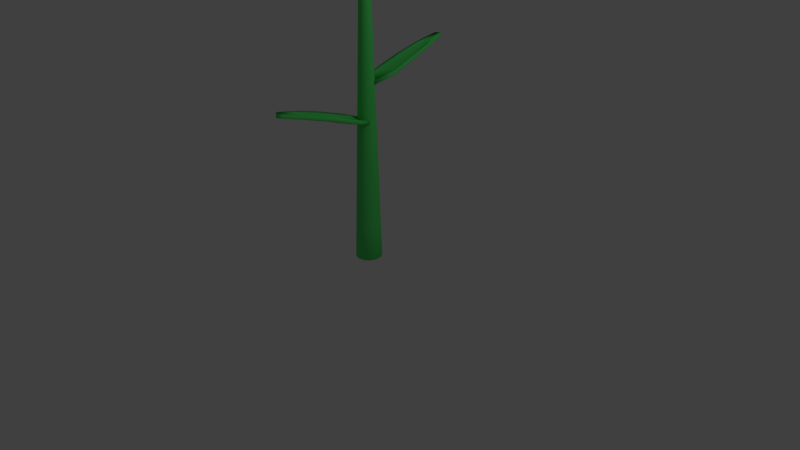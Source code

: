 # Source: FlowerStem1.blend  (saved by Blender 2.79.0; exported with 4.5.12 LTS)
import bpy
from mathutils import Matrix  # noqa: F401  (used for matrix-valued properties, if any)

bpy.ops.wm.read_factory_settings(use_empty=True)
scene = bpy.context.scene
scene.name = 'Scene'

# ---- collections
col_collection_1 = bpy.data.collections.new('Collection 1'); scene.collection.children.link(col_collection_1)

# ---- materials (node trees are filled in below, after node groups)
mat_stem = bpy.data.materials.new('Stem')
mat_stem.alpha_threshold = 0.0
mat_stem.diffuse_color = (0.09688, 0.8, 0.1559, 1.0)
mat_stem.roughness = 0.5

# ---- material node trees

# ---- world
world_world = bpy.data.worlds.new('World'); scene.world = world_world
world_world.color = (0.05088, 0.05088, 0.05088)
world_world.use_sun_shadow = False
world_world.sun_shadow_jitter_overblur = 0.0
world_world.cycles.sampling_method = 'MANUAL'

# ---- cameras
cam_camera = bpy.data.cameras.new('Camera')
cam_camera.clip_end = 100.0
cam_camera.lens = 35.0
cam_camera.sensor_width = 32.0
cam_camera.sensor_height = 18.0
cam_camera.ortho_scale = 7.314
cam_camera.dof.focus_distance = 0.0

# ---- lights
light_lamp = bpy.data.lights.new('Lamp', 'POINT')
light_lamp.transmission_factor = 0.0
light_lamp.cutoff_distance = 30.0
light_lamp.energy = 100.0
light_lamp.shadow_buffer_clip_start = 1.001
light_lamp.shadow_soft_size = 0.1
light_lamp.shadow_maximum_resolution = 0.006
light_lamp.use_absolute_resolution = True

# ---- meshes
me_cylinder = bpy.data.meshes.new('Cylinder')
me_cylinder.from_pydata([(1.089e-07, 0.1682, -0.002913), (1.199e-07, 0.03622, 1.997), (0.06436, 0.1554, -0.002913), (0.01386, 0.03347, 1.997), (0.1189, 0.1189, -0.002913), (0.02561, 0.02561, 1.997), (0.1554, 0.06436, -0.002913), (0.03347, 0.01386, 1.997), (0.1682, -2.258e-08, -0.002913), (0.03622, -2.532e-08, 1.997), (0.1554, -0.06436, -0.002913), (0.03347, -0.01386, 1.997), (0.1189, -0.1189, -0.002913), (0.02561, -0.02561, 1.997), (0.06436, -0.1554, -0.002913), (0.01386, -0.03347, 1.997), (1.343e-07, -0.1682, -0.002913), (1.254e-07, -0.03622, 1.997), (-0.06436, -0.1554, -0.002913), (-0.01386, -0.03347, 1.997), (-0.1189, -0.1189, -0.002913), (-0.02561, -0.02561, 1.997), (-0.1554, -0.06436, -0.002913), (-0.03347, -0.01386, 1.997), (-0.1682, -1.322e-08, -0.002913), (-0.03622, -2.331e-08, 1.997), (-0.1554, 0.06436, -0.002913), (-0.03347, 0.01386, 1.997), (-0.1189, 0.1189, -0.002913), (-0.02561, 0.02561, 1.997), (-0.06436, 0.1554, -0.002913), (-0.01386, 0.03347, 1.997), (1.1e-07, 0.155, 0.1971), (1.111e-07, 0.1418, 0.3971), (1.122e-07, 0.1286, 0.5971), (1.133e-07, 0.1154, 0.7971), (1.144e-07, 0.1022, 0.9971), (1.155e-07, 0.089, 1.197), (1.166e-07, 0.07581, 1.397), (1.177e-07, 0.06261, 1.597), (1.188e-07, 0.04942, 1.797), (0.01891, 0.04566, 1.797), (0.02396, 0.05785, 1.597), (0.02901, 0.07004, 1.397), (0.03406, 0.08223, 1.197), (0.03911, 0.09442, 0.9971), (0.04416, 0.1066, 0.7971), (0.04921, 0.1188, 0.5971), (0.05426, 0.131, 0.3971), (0.05931, 0.1432, 0.1971), (0.03494, 0.03494, 1.797), (0.04427, 0.04427, 1.597), (0.0536, 0.0536, 1.397), (0.06293, 0.06293, 1.197), (0.07226, 0.07226, 0.9971), (0.08159, 0.08159, 0.7971), (0.09092, 0.09092, 0.5971), (0.1003, 0.1003, 0.3971), (0.1096, 0.1096, 0.1971), (0.04566, 0.01891, 1.797), (0.05785, 0.02396, 1.597), (0.07004, 0.02901, 1.397), (0.08223, 0.03406, 1.197), (0.09442, 0.03911, 0.9971), (0.1066, 0.04416, 0.7971), (0.1188, 0.04921, 0.5971), (0.131, 0.05426, 0.3971), (0.1432, 0.05931, 0.1971), (0.04942, -2.505e-08, 1.797), (0.06261, -2.477e-08, 1.597), (0.07581, -2.45e-08, 1.397), (0.089, -2.422e-08, 1.197), (0.1022, -2.395e-08, 0.9971), (0.1154, -2.367e-08, 0.7971), (0.1286, -2.34e-08, 0.5971), (0.1418, -2.313e-08, 0.3971), (0.155, -2.285e-08, 0.1971), (0.04566, -0.01891, 1.797), (0.05785, -0.02396, 1.597), (0.07004, -0.02901, 1.397), (0.08223, -0.03406, 1.197), (0.09442, -0.03911, 0.9971), (0.1066, -0.04416, 0.7971), (0.1188, -0.04921, 0.5971), (0.131, -0.05426, 0.3971), (0.1432, -0.05931, 0.1971), (0.03494, -0.03494, 1.797), (0.04427, -0.04427, 1.597), (0.0536, -0.0536, 1.397), (0.06293, -0.06293, 1.197), (0.07226, -0.07226, 0.9971), (0.08159, -0.08159, 0.7971), (0.09092, -0.09092, 0.5971), (0.1003, -0.1003, 0.3971), (0.1096, -0.1096, 0.1971), (0.01891, -0.04566, 1.797), (0.02396, -0.05785, 1.597), (0.02901, -0.07004, 1.397), (0.03406, -0.08223, 1.197), (0.03911, -0.09442, 0.9971), (0.04416, -0.1066, 0.7971), (0.04921, -0.1188, 0.5971), (0.05426, -0.131, 0.3971), (0.05931, -0.1432, 0.1971), (1.263e-07, -0.04942, 1.797), (1.271e-07, -0.06261, 1.597), (1.28e-07, -0.07581, 1.397), (1.289e-07, -0.089, 1.197), (1.298e-07, -0.1022, 0.9971), (1.307e-07, -0.1154, 0.7971), (1.316e-07, -0.1286, 0.5971), (1.325e-07, -0.1418, 0.3971), (1.334e-07, -0.155, 0.1971), (-0.01891, -0.04566, 1.797), (-0.02396, -0.05785, 1.597), (-0.02901, -0.07004, 1.397), (-0.03406, -0.08223, 1.197), (-0.03911, -0.09442, 0.9971), (-0.04416, -0.1066, 0.7971), (-0.04921, -0.1188, 0.5971), (-0.05426, -0.131, 0.3971), (-0.05931, -0.1432, 0.1971), (-0.03494, -0.03494, 1.797), (-0.04427, -0.04427, 1.597), (-0.0536, -0.0536, 1.397), (-0.06293, -0.06293, 1.197), (-0.07226, -0.07226, 0.9971), (-0.08159, -0.08159, 0.7971), (-0.09092, -0.09092, 0.5971), (-0.1003, -0.1003, 0.3971), (-0.1096, -0.1096, 0.1971), (-0.04566, -0.01891, 1.797), (-0.05785, -0.02396, 1.597), (-0.07004, -0.02901, 1.397), (-0.08223, -0.03406, 1.197), (-0.09442, -0.03911, 0.9971), (-0.1066, -0.04416, 0.7971), (-0.1188, -0.04921, 0.5971), (-0.131, -0.05426, 0.3971), (-0.1432, -0.05931, 0.1971), (-0.04942, -2.23e-08, 1.797), (-0.06261, -2.129e-08, 1.597), (-0.07581, -2.028e-08, 1.397), (-0.089, -1.927e-08, 1.197), (-0.1022, -1.826e-08, 0.9971), (-0.1154, -1.725e-08, 0.7971), (-0.1286, -1.625e-08, 0.5971), (-0.1418, -1.524e-08, 0.3971), (-0.155, -1.423e-08, 0.1971), (-0.04566, 0.01891, 1.797), (-0.05785, 0.02396, 1.597), (-0.07004, 0.02901, 1.397), (-0.08223, 0.03406, 1.197), (-0.09442, 0.03911, 0.9971), (-0.1066, 0.04416, 0.7971), (-0.1188, 0.04921, 0.5971), (-0.131, 0.05426, 0.3971), (-0.1432, 0.05931, 0.1971), (-0.03494, 0.03494, 1.797), (-0.04427, 0.04427, 1.597), (-0.0536, 0.0536, 1.397), (-0.06293, 0.06293, 1.197), (-0.07226, 0.07226, 0.9971), (-0.08159, 0.08159, 0.7971), (-0.09092, 0.09092, 0.5971), (-0.1003, 0.1003, 0.3971), (-0.1096, 0.1096, 0.1971), (-0.01891, 0.04566, 1.797), (-0.02396, 0.05785, 1.597), (-0.02901, 0.07004, 1.397), (-0.03406, 0.08223, 1.197), (-0.03911, 0.09442, 0.9971), (-0.04416, 0.1066, 0.7971), (-0.04921, 0.1188, 0.5971), (-0.05426, 0.131, 0.3971), (-0.05931, 0.1432, 0.1971)], [], [(40, 1, 3, 41), (41, 3, 5, 50), (50, 5, 7, 59), (59, 7, 9, 68), (68, 9, 11, 77), (77, 11, 13, 86), (86, 13, 15, 95), (95, 15, 17, 104), (104, 17, 19, 113), (113, 19, 21, 122), (122, 21, 23, 131), (131, 23, 25, 140), (140, 25, 27, 149), (149, 27, 29, 158), (3, 1, 31, 29, 27, 25, 23, 21, 19, 17, 15, 13, 11, 9, 7, 5), (158, 29, 31, 167), (167, 31, 1, 40), (0, 2, 4, 6, 8, 10, 12, 14, 16, 18, 20, 22, 24, 26, 28, 30), (30, 175, 32, 0), (175, 174, 33, 32), (174, 173, 34, 33), (173, 172, 35, 34), (172, 171, 36, 35), (171, 170, 37, 36), (170, 169, 38, 37), (169, 168, 39, 38), (168, 167, 40, 39), (28, 166, 175, 30), (166, 165, 174, 175), (165, 164, 173, 174), (164, 163, 172, 173), (163, 162, 171, 172), (162, 161, 170, 171), (161, 160, 169, 170), (160, 159, 168, 169), (159, 158, 167, 168), (26, 157, 166, 28), (157, 156, 165, 166), (156, 155, 164, 165), (155, 154, 163, 164), (154, 153, 162, 163), (153, 152, 161, 162), (152, 151, 160, 161), (151, 150, 159, 160), (150, 149, 158, 159), (24, 148, 157, 26), (148, 147, 156, 157), (147, 146, 155, 156), (146, 145, 154, 155), (145, 144, 153, 154), (144, 143, 152, 153), (143, 142, 151, 152), (142, 141, 150, 151), (141, 140, 149, 150), (22, 139, 148, 24), (139, 138, 147, 148), (138, 137, 146, 147), (137, 136, 145, 146), (136, 135, 144, 145), (135, 134, 143, 144), (134, 133, 142, 143), (133, 132, 141, 142), (132, 131, 140, 141), (20, 130, 139, 22), (130, 129, 138, 139), (129, 128, 137, 138), (128, 127, 136, 137), (127, 126, 135, 136), (126, 125, 134, 135), (125, 124, 133, 134), (124, 123, 132, 133), (123, 122, 131, 132), (18, 121, 130, 20), (121, 120, 129, 130), (120, 119, 128, 129), (119, 118, 127, 128), (118, 117, 126, 127), (117, 116, 125, 126), (116, 115, 124, 125), (115, 114, 123, 124), (114, 113, 122, 123), (16, 112, 121, 18), (112, 111, 120, 121), (111, 110, 119, 120), (110, 109, 118, 119), (109, 108, 117, 118), (108, 107, 116, 117), (107, 106, 115, 116), (106, 105, 114, 115), (105, 104, 113, 114), (14, 103, 112, 16), (103, 102, 111, 112), (102, 101, 110, 111), (101, 100, 109, 110), (100, 99, 108, 109), (99, 98, 107, 108), (98, 97, 106, 107), (97, 96, 105, 106), (96, 95, 104, 105), (12, 94, 103, 14), (94, 93, 102, 103), (93, 92, 101, 102), (92, 91, 100, 101), (91, 90, 99, 100), (90, 89, 98, 99), (89, 88, 97, 98), (88, 87, 96, 97), (87, 86, 95, 96), (10, 85, 94, 12), (85, 84, 93, 94), (84, 83, 92, 93), (83, 82, 91, 92), (82, 81, 90, 91), (81, 80, 89, 90), (80, 79, 88, 89), (79, 78, 87, 88), (78, 77, 86, 87), (8, 76, 85, 10), (76, 75, 84, 85), (75, 74, 83, 84), (74, 73, 82, 83), (73, 72, 81, 82), (72, 71, 80, 81), (71, 70, 79, 80), (70, 69, 78, 79), (69, 68, 77, 78), (6, 67, 76, 8), (67, 66, 75, 76), (66, 65, 74, 75), (65, 64, 73, 74), (64, 63, 72, 73), (63, 62, 71, 72), (62, 61, 70, 71), (61, 60, 69, 70), (60, 59, 68, 69), (4, 58, 67, 6), (58, 57, 66, 67), (57, 56, 65, 66), (56, 55, 64, 65), (55, 54, 63, 64), (54, 53, 62, 63), (53, 52, 61, 62), (52, 51, 60, 61), (51, 50, 59, 60), (2, 49, 58, 4), (49, 48, 57, 58), (48, 47, 56, 57), (47, 46, 55, 56), (46, 45, 54, 55), (45, 44, 53, 54), (44, 43, 52, 53), (43, 42, 51, 52), (42, 41, 50, 51), (0, 32, 49, 2), (32, 33, 48, 49), (33, 34, 47, 48), (34, 35, 46, 47), (35, 36, 45, 46), (36, 37, 44, 45), (37, 38, 43, 44), (38, 39, 42, 43), (39, 40, 41, 42)])
me_cylinder.polygons.foreach_set('use_smooth', [True] * 162)
me_cylinder.materials.append(mat_stem)
me_cylinder.use_remesh_preserve_volume = False
me_cylinder.use_remesh_preserve_attributes = False
me_cylinder.use_mirror_vertex_groups = False
me_cylinder.update()
me_cylinder_001 = bpy.data.meshes.new('Cylinder.001')
me_cylinder_001.from_pydata([(1.144e-07, 0.1022, 0.9971), (0.03911, 0.09442, 0.9971), (0.07226, 0.07226, 0.9971), (0.09442, 0.03911, 0.9971), (0.1066, -0.04416, 0.7971), (0.08159, -0.08159, 0.7971), (0.04416, -0.1066, 0.7971), (1.307e-07, -0.1154, 0.7971), (-0.04416, -0.1066, 0.7971), (-0.08159, -0.08159, 0.7971), (-0.1066, -0.04416, 0.7971), (-0.09442, 0.03911, 0.9971), (-0.07226, 0.07226, 0.9971), (-0.03911, 0.09442, 0.9971), (0.1603, -0.2396, 0.8255), (0.1219, -0.3025, 0.8263), (0.06557, -0.3455, 0.8271), (1.323e-07, -0.3602, 0.8273), (-0.06557, -0.3455, 0.8271), (-0.1219, -0.3025, 0.8263), (-0.1603, -0.2396, 0.8255), (0.1446, -0.5747, 0.8732), (0.1049, -0.64, 0.8747), (0.05494, -0.6825, 0.8757), (1.312e-07, -0.6962, 0.8759), (-0.05494, -0.6825, 0.8757), (-0.1049, -0.64, 0.8747), (-0.1446, -0.5747, 0.8732), (0.1065, -0.9266, 0.9173), (0.07967, -0.9796, 0.918), (0.04253, -1.013, 0.9185), (1.299e-07, -1.024, 0.9185), (-0.04253, -1.013, 0.9185), (-0.07967, -0.9796, 0.918), (-0.1065, -0.9266, 0.9173), (0.05407, -1.251, 0.9505), (0.04182, -1.273, 0.9505), (0.02278, -1.287, 0.9505), (1.288e-07, -1.292, 0.9505), (-0.02278, -1.287, 0.9505), (-0.04182, -1.273, 0.9505), (-0.05407, -1.251, 0.9505), (1.108e-07, 0.3939, 1.029), (0.06178, 0.3837, 1.029), (0.1125, 0.3633, 1.03), (0.1428, 0.336, 1.031), (-0.1428, 0.336, 1.031), (-0.1125, 0.3633, 1.03), (-0.06178, 0.3837, 1.029), (1.125e-07, 0.7063, 1.077), (0.05185, 0.696, 1.077), (0.09581, 0.6666, 1.077), (0.1252, 0.6227, 1.077), (-0.1252, 0.6227, 1.077), (-0.09581, 0.6666, 1.077), (-0.05185, 0.696, 1.077), (1.151e-07, 0.9683, 1.116), (0.03431, 0.9612, 1.116), (0.06705, 0.9403, 1.116), (0.09647, 0.9085, 1.117), (-0.09647, 0.9085, 1.117), (-0.06705, 0.9403, 1.116), (-0.03431, 0.9612, 1.116), (1.18e-07, 1.226, 1.151), (0.01451, 1.218, 1.151), (0.0268, 1.196, 1.151), (0.03502, 1.163, 1.151), (-0.03502, 1.163, 1.151), (-0.0268, 1.196, 1.151), (-0.01451, 1.218, 1.151)], [], [(9, 10, 20, 19), (8, 9, 19, 18), (7, 8, 18, 17), (6, 7, 17, 16), (5, 6, 16, 15), (4, 5, 15, 14), (16, 17, 24, 23), (18, 19, 26, 25), (15, 16, 23, 22), (17, 18, 25, 24), (19, 20, 27, 26), (14, 15, 22, 21), (25, 26, 33, 32), (22, 23, 30, 29), (24, 25, 32, 31), (26, 27, 34, 33), (21, 22, 29, 28), (23, 24, 31, 30), (29, 30, 37, 36), (31, 32, 39, 38), (33, 34, 41, 40), (28, 29, 36, 35), (30, 31, 38, 37), (32, 33, 40, 39), (13, 0, 42, 48), (12, 13, 48, 47), (11, 12, 47, 46), (2, 3, 45, 44), (1, 2, 44, 43), (0, 1, 43, 42), (43, 44, 51, 50), (46, 47, 54, 53), (48, 42, 49, 55), (42, 43, 50, 49), (44, 45, 52, 51), (47, 48, 55, 54), (50, 51, 58, 57), (53, 54, 61, 60), (55, 49, 56, 62), (49, 50, 57, 56), (51, 52, 59, 58), (54, 55, 62, 61), (60, 61, 68, 67), (62, 56, 63, 69), (56, 57, 64, 63), (58, 59, 66, 65), (61, 62, 69, 68), (57, 58, 65, 64)])
me_cylinder_001.polygons.foreach_set('use_smooth', [True] * 48)
me_cylinder_001.materials.append(mat_stem)
me_cylinder_001.use_remesh_preserve_volume = False
me_cylinder_001.use_remesh_preserve_attributes = False
me_cylinder_001.use_mirror_vertex_groups = False
me_cylinder_001.update()
arm_armature = bpy.data.armatures.new('Armature')  # bones are not reproduced

# ---- objects
ob_armature = bpy.data.objects.new('Armature', arm_armature)
ob_stem = bpy.data.objects.new('Stem', me_cylinder)
ob_leaves = bpy.data.objects.new('Leaves', me_cylinder_001)
ob_lamp = bpy.data.objects.new('Lamp', light_lamp)
ob_camera = bpy.data.objects.new('Camera', cam_camera)

# ---- transforms, parenting, visibility, modifiers, constraints
ob_armature.location = (0.0, 0.0, 0.0)
ob_armature.show_in_front = True
ob_armature.lineart.crease_threshold = 0.0
ob_stem.parent = ob_armature
ob_stem.location = (0.0, 0.0, 0.0)
ob_stem.scale = (1.0, 1.0, 2.311)
ob_stem.lineart.crease_threshold = 0.0
_vg = ob_stem.vertex_groups.new(name='Bone')
for _i, _w in zip([0, 2, 4, 6, 8, 10, 12, 14, 16, 18, 20, 22, 24, 26, 28, 30, 32, 49, 58, 67, 76, 85, 94, 103, 112, 121, 130, 139, 148, 157, 166, 175], [0.9985, 0.9985, 0.9985, 0.9986, 0.9985, 0.9985, 0.9985, 0.9986, 0.9985, 0.9985, 0.9985, 0.9986, 0.9985, 0.9985, 0.9985, 0.9986, 0.9751, 0.9751, 0.9751, 0.9751, 0.9751, 0.9751, 0.9751, 0.9751, 0.9751, 0.9751, 0.9751, 0.9751, 0.9751, 0.9751, 0.9751, 0.9751]): _vg.add([_i], _w, 'REPLACE')
_vg = ob_stem.vertex_groups.new(name='Bone.001')
for _i, _w in zip([33, 34, 47, 48, 56, 57, 65, 66, 74, 75, 83, 84, 92, 93, 101, 102, 110, 111, 119, 120, 128, 129, 137, 138, 146, 147, 155, 156, 164, 165, 173, 174], [0.9767, 0.9822, 0.9822, 0.9767, 0.9822, 0.9767, 0.9821, 0.9767, 0.9821, 0.9767, 0.9821, 0.9767, 0.9821, 0.9767, 0.982, 0.9767, 0.982, 0.9767, 0.982, 0.9767, 0.9821, 0.9767, 0.9821, 0.9767, 0.9821, 0.9767, 0.9821, 0.9767, 0.9822, 0.9767, 0.9822, 0.9767]): _vg.add([_i], _w, 'REPLACE')
_vg = ob_stem.vertex_groups.new(name='Bone.002')
for _i, _w in zip([35, 36, 45, 46, 54, 55, 63, 64, 72, 73, 81, 82, 90, 91, 99, 100, 108, 117, 118, 126, 127, 135, 136, 144, 145, 153, 154, 162, 163, 171, 172], [0.9437, 0.05922, 0.1357, 0.9354, 0.3068, 0.9043, 0.6371, 0.8294, 0.8032, 0.661, 0.8866, 0.2927, 0.9287, 0.1155, 0.949, 0.0198, 0.9563, 0.952, 0.01984, 0.9294, 0.1156, 0.8664, 0.2929, 0.7027, 0.6616, 0.2873, 0.8286, 0.1134, 0.9033, 0.05183, 0.9349]): _vg.add([_i], _w, 'REPLACE')
_vg = ob_stem.vertex_groups.new(name='Bone.003')
for _i, _w in zip([37, 44, 53, 62, 71, 80, 89, 98, 107, 116, 125, 134, 143, 152, 161, 170], [0.9818, 0.981, 0.9803, 0.9799, 0.9797, 0.9799, 0.9803, 0.981, 0.9819, 0.9827, 0.9835, 0.984, 0.9841, 0.984, 0.9834, 0.9827]): _vg.add([_i], _w, 'REPLACE')
_vg = ob_stem.vertex_groups.new(name='Bone.004')
for _i, _w in zip([38, 39, 42, 43, 51, 52, 60, 61, 69, 70, 78, 79, 87, 88, 96, 97, 105, 106, 114, 115, 123, 124, 132, 133, 141, 142, 150, 151, 159, 160, 168, 169], [0.9928, 0.9959, 0.9959, 0.9928, 0.9959, 0.9928, 0.9959, 0.9928, 0.9959, 0.9928, 0.9959, 0.9928, 0.9959, 0.9928, 0.9959, 0.9928, 0.9959, 0.9928, 0.9959, 0.9928, 0.9959, 0.9928, 0.9959, 0.9928, 0.9959, 0.9928, 0.9959, 0.9928, 0.9959, 0.9928, 0.9959, 0.9928]): _vg.add([_i], _w, 'REPLACE')
_vg = ob_stem.vertex_groups.new(name='Bone.005')
for _i, _w in zip([1, 3, 5, 7, 9, 11, 13, 15, 17, 19, 21, 23, 25, 27, 29, 31, 40, 41, 50, 59, 68, 77, 86, 95, 104, 113, 122, 131, 140, 149, 158, 167], [1.0, 1.0, 1.0, 1.0, 1.0, 1.0, 1.0, 1.0, 1.0, 1.0, 1.0, 1.0, 1.0, 1.0, 1.0, 1.0, 0.9968, 0.9968, 0.9968, 0.9968, 0.9968, 0.9968, 0.9968, 0.9968, 0.9968, 0.9968, 0.9968, 0.9968, 0.9968, 0.9968, 0.9968, 0.9968]): _vg.add([_i], _w, 'REPLACE')
_vg = ob_stem.vertex_groups.new(name='Bone.006')
for _i, _w in zip([36, 45, 54, 63, 72, 81, 90, 99, 117, 126, 135, 144, 153, 162, 171], [0.9335, 0.854, 0.6796, 0.3459, 0.1768, 0.0903, 0.04355, 0.00317, 0.004855, 0.05277, 0.1188, 0.2855, 0.703, 0.8789, 0.9417]): _vg.add([_i], _w, 'REPLACE')
_vg = ob_stem.vertex_groups.new(name='Bone.007')
_vg = ob_stem.vertex_groups.new(name='Bone.008')
for _i, _w in zip([35, 46, 55, 64, 73, 82, 91, 100, 109, 118, 127, 136, 145, 154, 163, 172], [0.008002, 0.02661, 0.07159, 0.1496, 0.3209, 0.6925, 0.8737, 0.9589, 0.9875, 0.9588, 0.8733, 0.6916, 0.3189, 0.148, 0.07065, 0.02579]): _vg.add([_i], _w, 'REPLACE')
_vg = ob_stem.vertex_groups.new(name='Bone.009')
_m = ob_stem.modifiers.new('Armature', 'ARMATURE')
_m.object = ob_armature
ob_leaves.parent = ob_armature
ob_leaves.location = (0.0, 0.0, 0.0)
ob_leaves.scale = (1.0, 1.0, 2.311)
ob_leaves.lineart.crease_threshold = 0.0
_vg = ob_leaves.vertex_groups.new(name='Bone')
_vg = ob_leaves.vertex_groups.new(name='Bone.001')
for _i, _w in zip([4, 5, 6, 7, 8, 9, 10, 14, 15, 16, 17, 18, 19, 20, 21, 22], [0.1651, 0.1578, 0.1611, 0.1872, 0.1664, 0.1679, 0.1798, 0.09375, 0.08349, 0.07977, 0.09174, 0.08387, 0.09468, 0.1182, 0.02466, 0.005354]): _vg.add([_i], _w, 'REPLACE')
_vg = ob_leaves.vertex_groups.new(name='Bone.002')
for _i, _w in zip([0, 1, 2, 3, 11, 12, 13, 42, 43, 44, 45, 46, 47, 48, 53, 54], [0.7385, 0.769, 0.8184, 0.8856, 0.7257, 0.7173, 0.7215, 0.1156, 0.09096, 0.0734, 0.06867, 0.208, 0.1779, 0.1439, 0.06623, 0.0397]): _vg.add([_i], _w, 'REPLACE')
_vg = ob_leaves.vertex_groups.new(name='Bone.003')
_vg = ob_leaves.vertex_groups.new(name='Bone.004')
_vg = ob_leaves.vertex_groups.new(name='Bone.005')
_vg = ob_leaves.vertex_groups.new(name='Bone.006')
for _i, _w in zip([0, 1, 2, 3, 11, 12, 13, 42, 43, 44, 45, 46, 47, 48, 50, 51, 52, 53, 54, 55, 60], [0.1496, 0.1287, 0.08961, 0.01063, 0.1551, 0.1607, 0.1596, 0.5486, 0.6302, 0.6951, 0.7545, 0.4571, 0.4866, 0.5292, 0.01084, 0.06122, 0.1021, 0.1661, 0.122, 0.06808, 0.004774]): _vg.add([_i], _w, 'REPLACE')
_vg = ob_leaves.vertex_groups.new(name='Bone.007')
for _i, _w in zip([0, 1, 2, 3, 11, 12, 13, 42, 43, 44, 45, 46, 47, 48, 49, 50, 51, 52, 53, 54, 55, 56, 57, 58, 59, 60, 61, 62, 63, 64, 65, 66, 67, 68, 69], [0.1119, 0.1023, 0.09197, 0.08408, 0.1192, 0.122, 0.1189, 0.3359, 0.2789, 0.2315, 0.1768, 0.3349, 0.3354, 0.3268, 0.9924, 0.9603, 0.9224, 0.8753, 0.7677, 0.8332, 0.9087, 0.9998, 1.002, 1.009, 1.016, 0.9622, 0.9818, 0.9949, 0.9969, 0.9975, 0.9974, 0.9976, 0.9902, 0.9936, 0.9956]): _vg.add([_i], _w, 'REPLACE')
_vg = ob_leaves.vertex_groups.new(name='Bone.008')
for _i, _w in zip([4, 5, 6, 7, 8, 9, 10, 14, 15, 16, 17, 18, 19, 20, 21, 22, 23, 24, 25, 26, 27, 28, 29, 30, 31, 35, 36, 37, 38, 39, 40, 41], [0.7508, 0.7609, 0.7668, 0.7529, 0.7888, 0.7959, 0.7724, 0.7199, 0.7164, 0.7248, 0.7322, 0.8003, 0.8722, 0.9536, 0.4416, 0.392, 0.3228, 0.2929, 0.3218, 0.4215, 0.5366, 0.1755, 0.1343, 0.09303, 0.06393, 0.08959, 0.08399, 0.07996, 0.08005, 0.08338, 0.08717, 0.08743]): _vg.add([_i], _w, 'REPLACE')
_vg = ob_leaves.vertex_groups.new(name='Bone.009')
for _i, _w in zip([4, 5, 6, 7, 8, 9, 10, 14, 15, 16, 17, 18, 19, 21, 22, 23, 24, 25, 26, 27, 28, 29, 30, 31, 32, 33, 34, 35, 36, 37, 38, 39, 40, 41], [0.08415, 0.08134, 0.07206, 0.05997, 0.03961, 0.02233, 0.0456, 0.1864, 0.2001, 0.1955, 0.176, 0.1159, 0.01628, 0.521, 0.5803, 0.6577, 0.6931, 0.6674, 0.5685, 0.4518, 0.8108, 0.8557, 0.8996, 0.9299, 0.9731, 1.005, 1.019, 0.9061, 0.9123, 0.9169, 0.9173, 0.9143, 0.9108, 0.9105]): _vg.add([_i], _w, 'REPLACE')
_m = ob_leaves.modifiers.new('Solidify', 'SOLIDIFY')
_m.thickness = 0.02
_m.nonmanifold_thickness_mode = 'FIXED'
_m.nonmanifold_merge_threshold = 0.0003
_m = ob_leaves.modifiers.new('Armature', 'ARMATURE')
_m.object = ob_armature
ob_lamp.location = (4.076, 1.005, 5.904)
ob_lamp.rotation_euler = (0.6503, 0.05522, 1.866)
ob_lamp.lock_rotations_4d = False
ob_lamp.empty_display_type = 'ARROWS'
ob_lamp.color = (0.0, 0.0, 0.0, 0.0)
ob_lamp.lineart.crease_threshold = 0.0
ob_camera.location = (7.481, -6.508, 5.344)
ob_camera.rotation_euler = (1.109, 0.0, 0.8149)
ob_camera.lock_rotations_4d = False
ob_camera.empty_display_type = 'ARROWS'
ob_camera.color = (0.0, 0.0, 0.0, 0.0)
ob_camera.display_type = 'WIRE'
ob_camera.lineart.crease_threshold = 0.0

# ---- collection membership
col_collection_1.objects.link(ob_armature)
col_collection_1.objects.link(ob_stem)
col_collection_1.objects.link(ob_leaves)
col_collection_1.objects.link(ob_lamp)
col_collection_1.objects.link(ob_camera)

# ---- scene / render settings (as saved in the file)
scene.camera = ob_camera
scene.frame_start = 1; scene.frame_end = 250; scene.frame_set(1)
scene.render.engine = 'CYCLES'
scene.render.resolution_percentage = 50
scene.render.dither_intensity = 0.0
scene.cycles.use_denoising = False
scene.cycles.samples = 128
scene.cycles.sampling_pattern = 'TABULATED_SOBOL'
scene.cycles.use_adaptive_sampling = False
scene.cycles.use_light_tree = False
scene.cycles.blur_glossy = 0.0
scene.cycles.sample_clamp_indirect = 0.0
scene.view_settings.view_transform = 'Standard'
bpy.context.view_layer.update()
